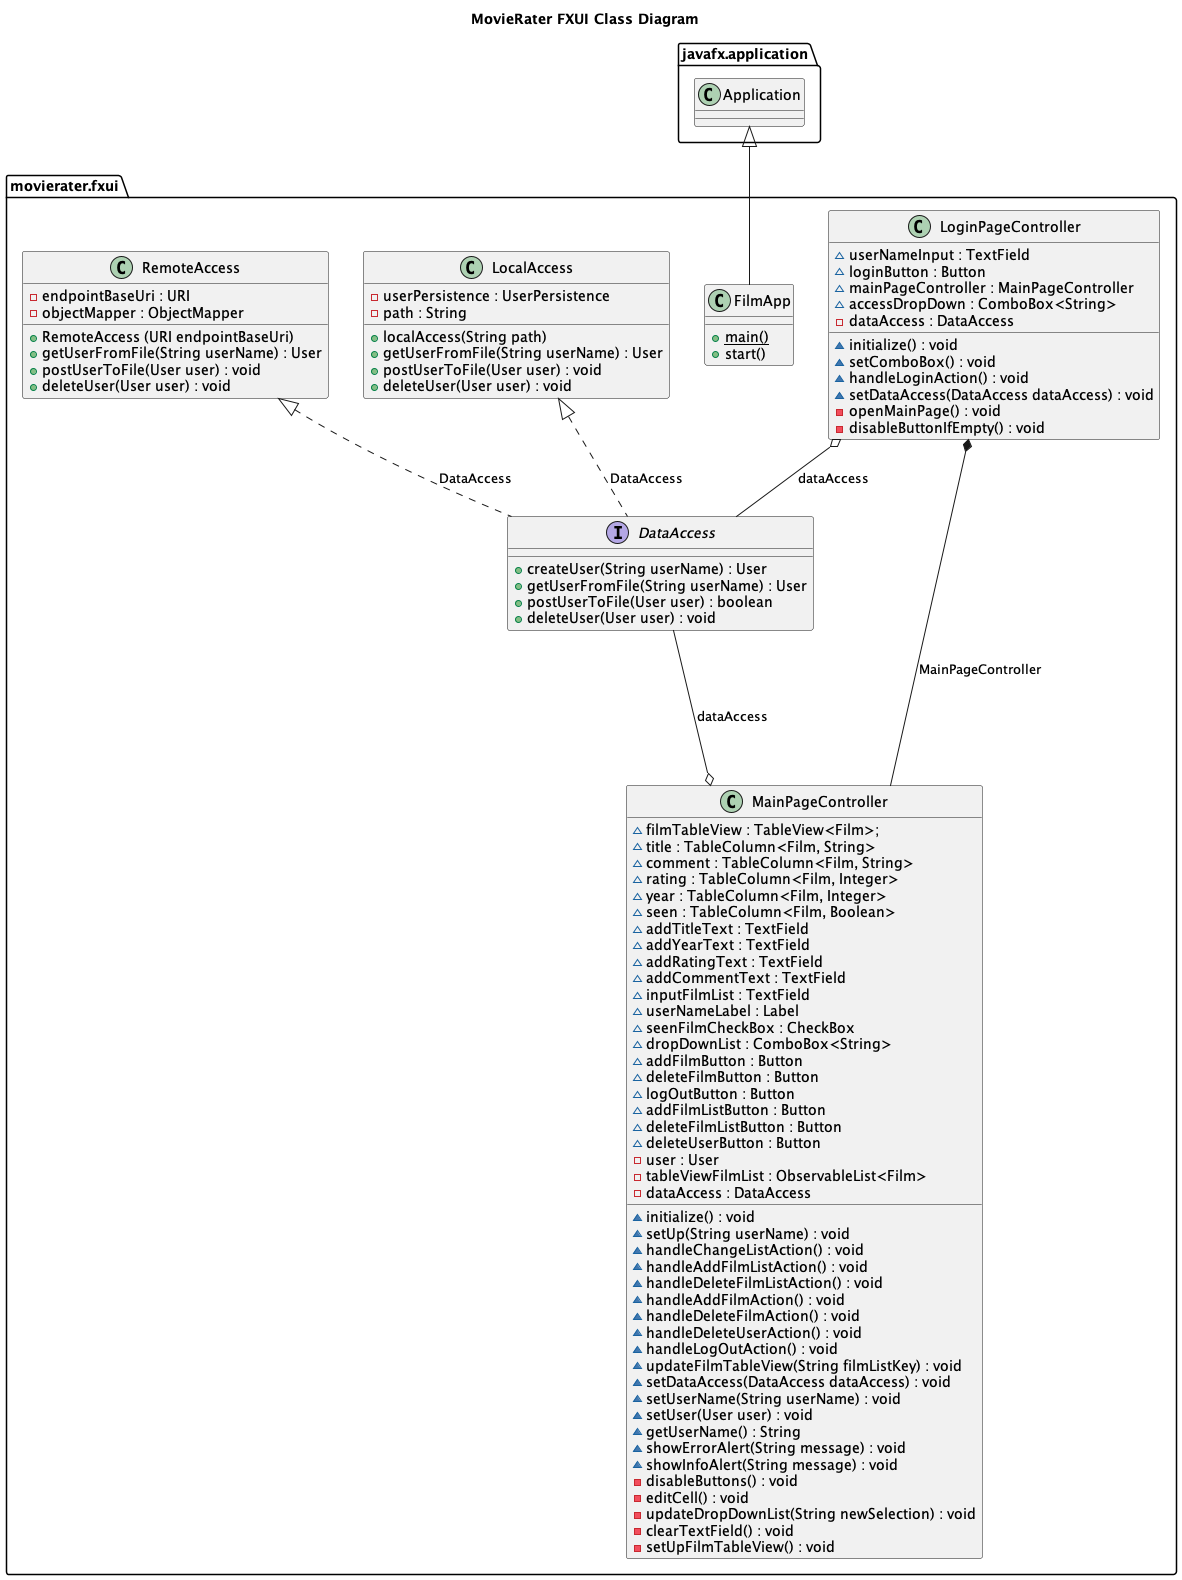

The diagram above was rendered by PlantUML. Its source (embedded in the PNG):
@startuml MovieRater FXUI Class Diagram

/' Copy paste fra classDiagram '/
title MovieRater FXUI Class Diagram

/' - private
    # protected
    ~ package level access
    + public
 '/

package "movierater.fxui" {
    namespace movierater.fxui{
        interface movierater.fxui.DataAccess{
            + createUser(String userName) : User
            + getUserFromFile(String userName) : User
            + postUserToFile(User user) : boolean
            + deleteUser(User user) : void
        }
    }

    namespace movierater.fxui {
        class movierater.fxui.FilmApp {
            {static} + main()
            + start()
        }
    }

    namespace movierater.fxui{
        class movierater.fxui.LocalAccess{
            - userPersistence : UserPersistence
            - path : String

            + localAccess(String path)
            + getUserFromFile(String userName) : User
            + postUserToFile(User user) : void
            + deleteUser(User user) : void
        }
    }

    namespace movierater.fxui {
        class movierater.fxui.LoginPageController {
            ~ userNameInput : TextField
            ~ loginButton : Button
            ~ mainPageController : MainPageController
            ~ accessDropDown : ComboBox<String>
            - dataAccess : DataAccess

            ~ initialize() : void
            ~ setComboBox() : void
            ~ handleLoginAction() : void
            ~ setDataAccess(DataAccess dataAccess) : void
            - openMainPage() : void
            - disableButtonIfEmpty() : void
        }
    }

    namespace movierater.fxui {
        class movierater.fxui.MainPageController {
            ~ filmTableView : TableView<Film>;
            ~ title : TableColumn<Film, String>
            ~ comment : TableColumn<Film, String>
            ~ rating : TableColumn<Film, Integer>
            ~ year : TableColumn<Film, Integer>
            ~ seen : TableColumn<Film, Boolean>
            ~ addTitleText : TextField
            ~ addYearText : TextField
            ~ addRatingText : TextField
            ~ addCommentText : TextField
            ~ inputFilmList : TextField
            ~ userNameLabel : Label
            ~ seenFilmCheckBox : CheckBox
            ~ dropDownList : ComboBox<String>
            ~ addFilmButton : Button
            ~ deleteFilmButton : Button
            ~ logOutButton : Button
            ~ addFilmListButton : Button
            ~ deleteFilmListButton : Button
            ~ deleteUserButton : Button
            - user : User
            - tableViewFilmList : ObservableList<Film>
            - dataAccess : DataAccess

            ~ initialize() : void
            ~ setUp(String userName) : void
            ~ handleChangeListAction() : void
            ~ handleAddFilmListAction() : void
            ~ handleDeleteFilmListAction() : void
            ~ handleAddFilmAction() : void
            ~ handleDeleteFilmAction() : void
            ~ handleDeleteUserAction() : void
            ~ handleLogOutAction() : void
            ~ updateFilmTableView(String filmListKey) : void
            ~ setDataAccess(DataAccess dataAccess) : void
            ~ setUserName(String userName) : void
            ~ setUser(User user) : void
            ~ getUserName() : String
            ~ showErrorAlert(String message) : void
            ~ showInfoAlert(String message) : void
            - disableButtons() : void
            - editCell() : void
            - updateDropDownList(String newSelection) : void
            - clearTextField() : void
            - setUpFilmTableView() : void
        }
    }

    namespace movierater.fxui{
        class movierater.fxui.RemoteAccess{
            - endpointBaseUri : URI
            - objectMapper : ObjectMapper

            + RemoteAccess (URI endpointBaseUri)
            + getUserFromFile(String userName) : User
            + postUserToFile(User user) : void
            + deleteUser(User user) : void
        }
    }
}

movierater.fxui.FilmApp -up-|> javafx.application.Application
movierater.fxui.LoginPageController *-right- movierater.fxui.MainPageController : MainPageController
movierater.fxui.LoginPageController o-- movierater.fxui.DataAccess : dataAccess
movierater.fxui.MainPageController o-up-- movierater.fxui.DataAccess : dataAccess
movierater.fxui.LocalAccess <|.. movierater.fxui.DataAccess : DataAccess
movierater.fxui.RemoteAccess <|.. movierater.fxui.DataAccess : DataAccess

@enduml